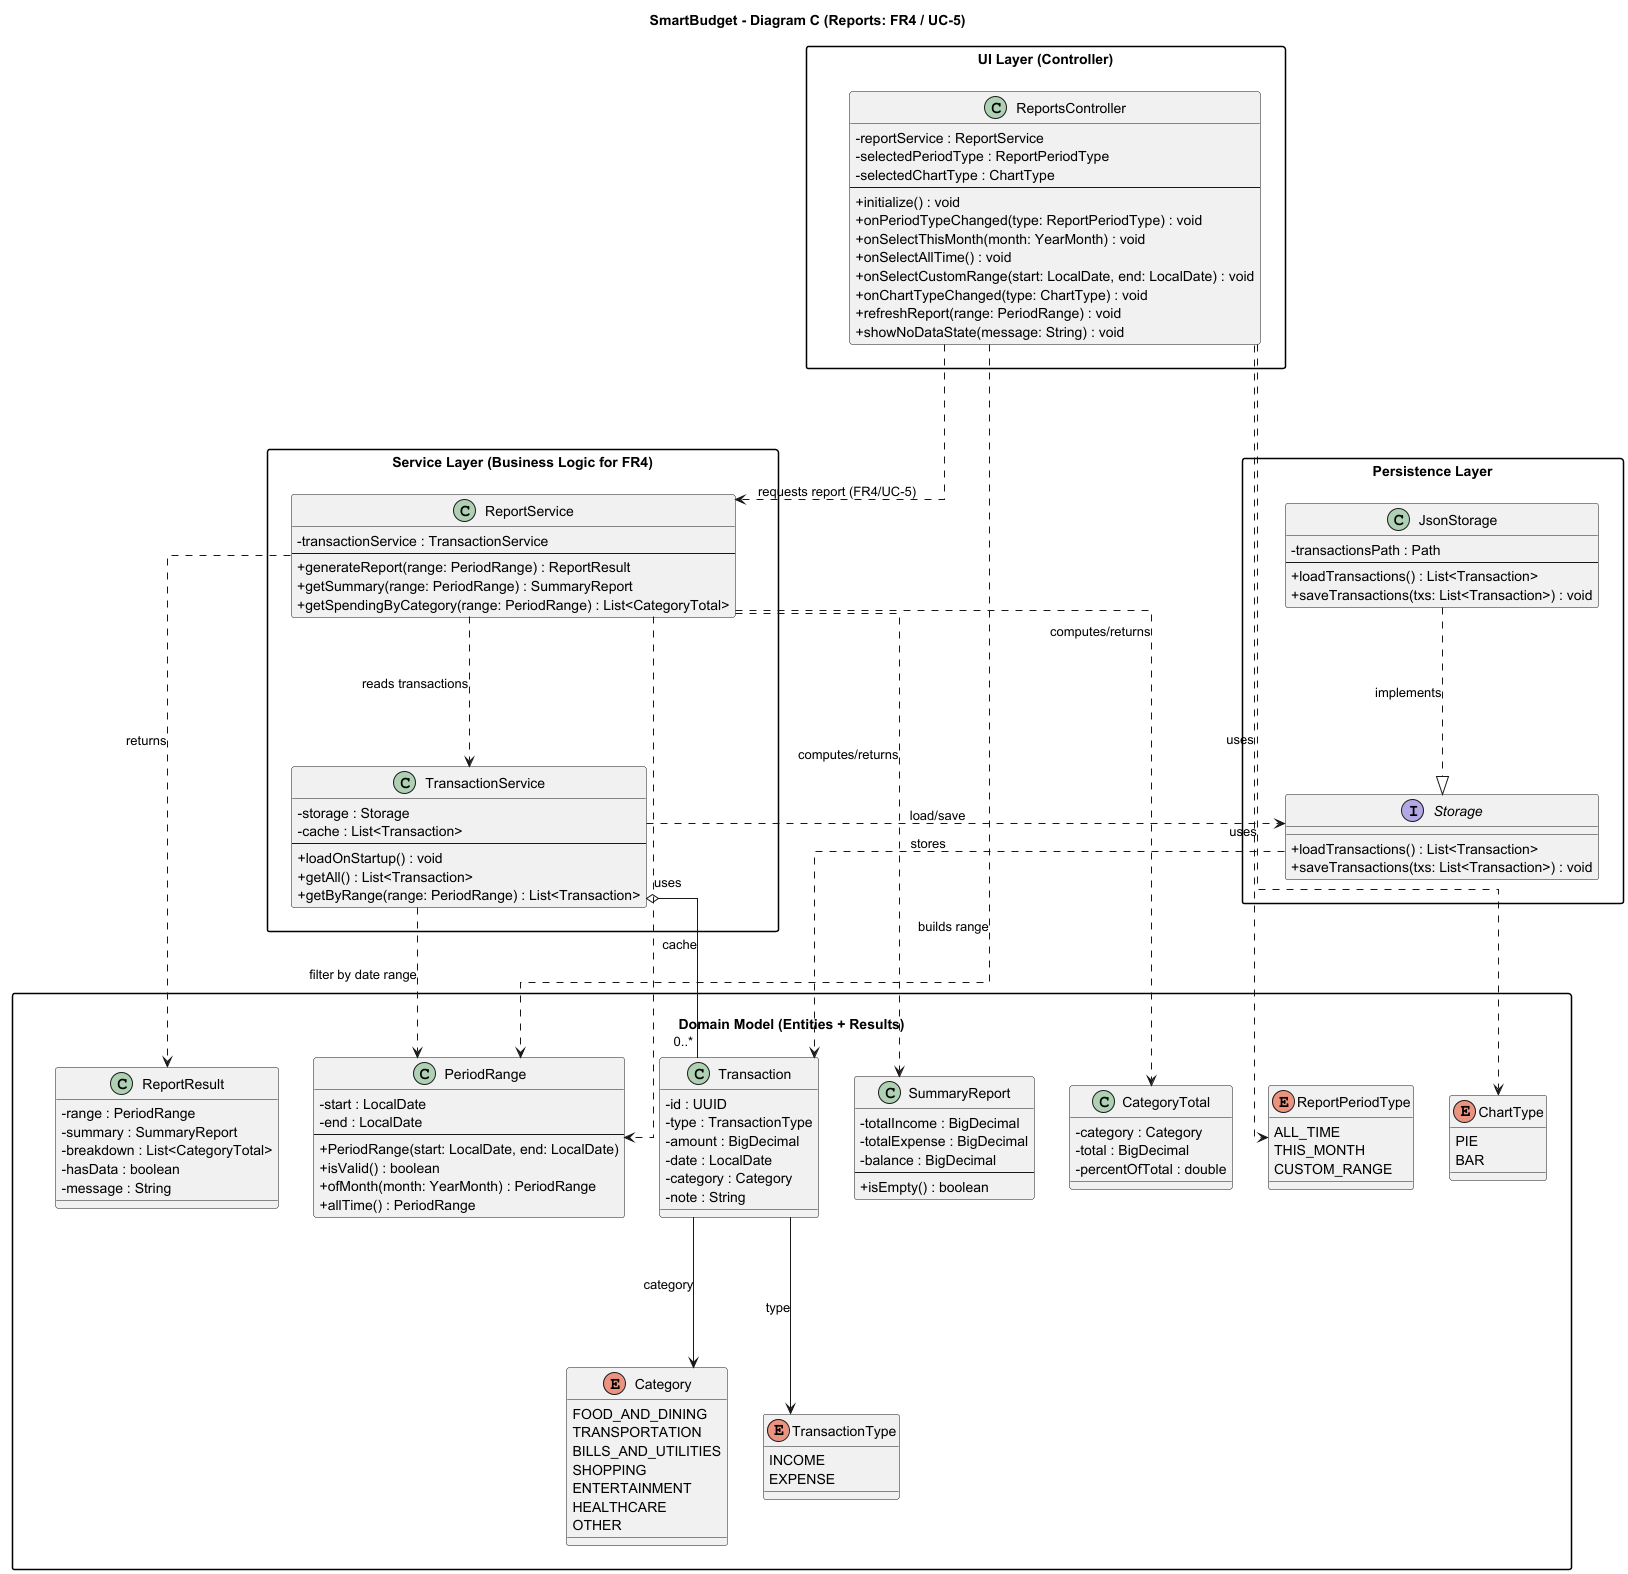

The diagram above was rendered by PlantUML. Its source (embedded in the PNG):
@startuml
title SmartBudget - Diagram C (Reports: FR4 / UC-5)

skinparam classAttributeIconSize 0
skinparam packageStyle rectangle
skinparam linetype ortho
skinparam ranksep 150

top to bottom direction

' =========================================================
' UI Layer (TOP)
' =========================================================
package "UI Layer (Controller)" as UI {

  class ReportsController {
    - reportService : ReportService
    - selectedPeriodType : ReportPeriodType
    - selectedChartType : ChartType
    --
    + initialize() : void
    + onPeriodTypeChanged(type: ReportPeriodType) : void
    + onSelectThisMonth(month: YearMonth) : void
    + onSelectAllTime() : void
    + onSelectCustomRange(start: LocalDate, end: LocalDate) : void
    + onChartTypeChanged(type: ChartType) : void
    + refreshReport(range: PeriodRange) : void
    + showNoDataState(message: String) : void
  }
}

' =========================================================
' Service Layer (MIDDLE)
' =========================================================
package "Service Layer (Business Logic for FR4)" as SVC {

  class ReportService {
    - transactionService : TransactionService
    --
    + generateReport(range: PeriodRange) : ReportResult
    + getSummary(range: PeriodRange) : SummaryReport
    + getSpendingByCategory(range: PeriodRange) : List<CategoryTotal>
  }

  class TransactionService {
    - storage : Storage
    - cache : List<Transaction>
    --
    + loadOnStartup() : void
    + getAll() : List<Transaction>
    + getByRange(range: PeriodRange) : List<Transaction>
  }
}

' =========================================================
' Domain Model (BOTTOM)
' =========================================================
package "\nDomain Model (Entities + Results)" as DOMAIN {

  enum Category {
    FOOD_AND_DINING
    TRANSPORTATION
    BILLS_AND_UTILITIES
    SHOPPING
    ENTERTAINMENT
    HEALTHCARE
    OTHER
  }

  enum TransactionType {
    INCOME
    EXPENSE
  }

  class Transaction {
    - id : UUID
    - type : TransactionType
    - amount : BigDecimal
    - date : LocalDate
    - category : Category
    - note : String
  }

  class PeriodRange {
    - start : LocalDate
    - end : LocalDate
    --
    + PeriodRange(start: LocalDate, end: LocalDate)
    + isValid() : boolean
    + ofMonth(month: YearMonth) : PeriodRange
    + allTime() : PeriodRange
  }

  enum ReportPeriodType {
    ALL_TIME
    THIS_MONTH
    CUSTOM_RANGE
  }

  enum ChartType {
    PIE
    BAR
  }

  class SummaryReport {
    - totalIncome : BigDecimal
    - totalExpense : BigDecimal
    - balance : BigDecimal
    --
    + isEmpty() : boolean
  }

  class CategoryTotal {
    - category : Category
    - total : BigDecimal
    - percentOfTotal : double
  }

  class ReportResult {
    - range : PeriodRange
    - summary : SummaryReport
    - breakdown : List<CategoryTotal>
    - hasData : boolean
    - message : String
  }
}

' =========================================================
' Persistence Layer (SIDE)
' =========================================================
package "Persistence Layer" as PERSIST {
  interface Storage {
    + loadTransactions() : List<Transaction>
    + saveTransactions(txs: List<Transaction>) : void
  }

  class JsonStorage {
    - transactionsPath : Path
    --
    + loadTransactions() : List<Transaction>
    + saveTransactions(txs: List<Transaction>) : void
  }
}

' =========================================================
' Layout helpers (hidden links to shape the diagram)
' =========================================================
UI -[hidden]down-> SVC
SVC -[hidden]down-> DOMAIN
SVC -[hidden]right-> PERSIST

' =========================================================
' Relationships / Dependencies (actual)
' =========================================================

' UI -> Service
ReportsController ..> ReportService : requests report (FR4/UC-5)
ReportsController ..> ReportPeriodType : uses
ReportsController ..> ChartType : uses
ReportsController ..> PeriodRange : builds range

' Service -> Domain / DTOs
ReportService ..> ReportResult : returns
ReportService ..> SummaryReport : computes/returns
ReportService ..> CategoryTotal : computes/returns
ReportService ..> PeriodRange : uses

' Service -> Service
ReportService ..> TransactionService : reads transactions

' Transaction access + persistence
TransactionService o-- "0..*" Transaction : cache
TransactionService ..> PeriodRange : filter by date range
TransactionService ..> Storage : load/save
JsonStorage ..|> Storage : implements
Storage ..> Transaction : stores

' Associations for clarity
Transaction --> Category : category
Transaction --> TransactionType : type

@enduml